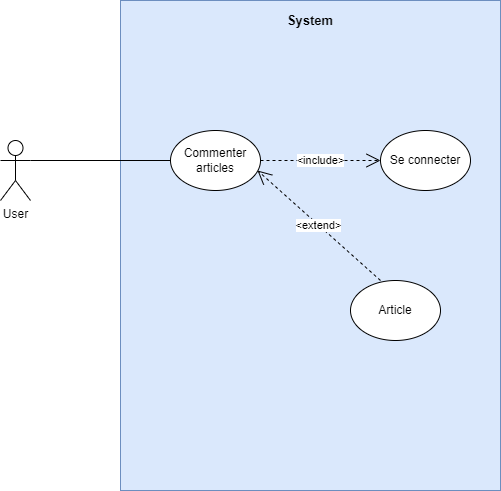

The diagram above was exported from draw.io. Its source (the exported page's mxGraphModel, read from the mxfile embedded in the PNG):
<mxGraphModel dx="1038" dy="547" grid="1" gridSize="10" guides="1" tooltips="1" connect="1" arrows="1" fold="1" page="1" pageScale="1" pageWidth="827" pageHeight="1169" math="0" shadow="0">
  <root>
    <mxCell id="0" />
    <mxCell id="1" parent="0" />
    <mxCell id="KqEXn-QpzjAdDcins-BV-15" value="" style="rounded=0;whiteSpace=wrap;html=1;fillColor=#dae8fc;strokeColor=#6c8ebf;" parent="1" vertex="1">
      <mxGeometry x="240" y="10" width="380" height="490" as="geometry" />
    </mxCell>
    <mxCell id="KqEXn-QpzjAdDcins-BV-1" value="User" style="shape=umlActor;verticalLabelPosition=bottom;verticalAlign=top;html=1;outlineConnect=0;" parent="1" vertex="1">
      <mxGeometry x="120" y="150" width="30" height="60" as="geometry" />
    </mxCell>
    <mxCell id="KqEXn-QpzjAdDcins-BV-2" value="Article" style="ellipse;whiteSpace=wrap;html=1;" parent="1" vertex="1">
      <mxGeometry x="470" y="290" width="90" height="60" as="geometry" />
    </mxCell>
    <mxCell id="KqEXn-QpzjAdDcins-BV-3" value="" style="endArrow=none;html=1;exitX=1;exitY=0.3333333333333333;exitDx=0;exitDy=0;exitPerimeter=0;entryX=0;entryY=0.5;entryDx=0;entryDy=0;" parent="1" source="KqEXn-QpzjAdDcins-BV-1" target="KqEXn-QpzjAdDcins-BV-12" edge="1">
      <mxGeometry width="50" height="50" relative="1" as="geometry">
        <mxPoint x="390" y="310" as="sourcePoint" />
        <mxPoint x="440" y="260" as="targetPoint" />
      </mxGeometry>
    </mxCell>
    <mxCell id="KqEXn-QpzjAdDcins-BV-4" value="&amp;lt;include&amp;gt;" style="endArrow=open;endSize=12;dashed=1;html=1;exitX=1;exitY=0.5;exitDx=0;exitDy=0;" parent="1" source="KqEXn-QpzjAdDcins-BV-12" edge="1">
      <mxGeometry width="160" relative="1" as="geometry">
        <mxPoint x="390.00000000000017" y="97.82000000000005" as="sourcePoint" />
        <mxPoint x="500" y="170" as="targetPoint" />
      </mxGeometry>
    </mxCell>
    <mxCell id="KqEXn-QpzjAdDcins-BV-6" value="&lt;b&gt;&lt;font style=&quot;font-size: 13px&quot;&gt;System&lt;/font&gt;&lt;/b&gt;" style="text;html=1;strokeColor=none;fillColor=none;align=center;verticalAlign=middle;whiteSpace=wrap;rounded=0;" parent="1" vertex="1">
      <mxGeometry x="410" y="20" width="40" height="20" as="geometry" />
    </mxCell>
    <mxCell id="KqEXn-QpzjAdDcins-BV-7" value="Se connecter" style="ellipse;whiteSpace=wrap;html=1;" parent="1" vertex="1">
      <mxGeometry x="500" y="140" width="90" height="60" as="geometry" />
    </mxCell>
    <mxCell id="KqEXn-QpzjAdDcins-BV-11" value="&amp;lt;extend&amp;gt;" style="endArrow=open;endSize=12;dashed=1;html=1;entryX=0.749;entryY=0.957;entryDx=0;entryDy=0;entryPerimeter=0;" parent="1" edge="1">
      <mxGeometry width="160" relative="1" as="geometry">
        <mxPoint x="500" y="290" as="sourcePoint" />
        <mxPoint x="376.9999999999998" y="180" as="targetPoint" />
      </mxGeometry>
    </mxCell>
    <mxCell id="KqEXn-QpzjAdDcins-BV-12" value="Commenter articles" style="ellipse;whiteSpace=wrap;html=1;" parent="1" vertex="1">
      <mxGeometry x="290" y="140" width="90" height="60" as="geometry" />
    </mxCell>
  </root>
</mxGraphModel>